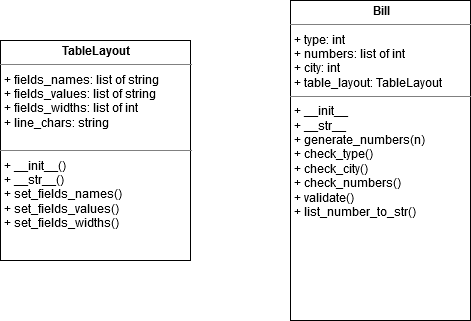

The diagram above was exported from draw.io. Its source (the exported page's mxGraphModel, read from the mxfile embedded in the PNG):
<mxGraphModel dx="868" dy="489" grid="1" gridSize="10" guides="1" tooltips="1" connect="1" arrows="1" fold="1" page="1" pageScale="1" pageWidth="827" pageHeight="1169" math="0" shadow="0">
  <root>
    <mxCell id="WIyWlLk6GJQsqaUBKTNV-0" />
    <mxCell id="WIyWlLk6GJQsqaUBKTNV-1" parent="WIyWlLk6GJQsqaUBKTNV-0" />
    <mxCell id="1Jr1uI002Tn2jnjsDHXW-12" value="&lt;p style=&quot;margin: 0px ; margin-top: 4px ; text-align: center&quot;&gt;&lt;b&gt;Bill&lt;/b&gt;&lt;/p&gt;&lt;hr size=&quot;1&quot;&gt;&lt;p style=&quot;margin: 0px ; margin-left: 4px&quot;&gt;+ type: int&lt;/p&gt;&lt;p style=&quot;margin: 0px ; margin-left: 4px&quot;&gt;+ numbers: list of int&lt;/p&gt;&lt;p style=&quot;margin: 0px ; margin-left: 4px&quot;&gt;+ city: int&lt;br&gt;&lt;/p&gt;&lt;p style=&quot;margin: 0px ; margin-left: 4px&quot;&gt;+ table_layout: TableLayout&lt;br&gt;&lt;/p&gt;&lt;hr size=&quot;1&quot;&gt;&lt;p style=&quot;margin: 0px ; margin-left: 4px&quot;&gt;+ __init__&lt;/p&gt;&lt;p style=&quot;margin: 0px ; margin-left: 4px&quot;&gt;+ __str__&lt;br&gt;&lt;/p&gt;&lt;p style=&quot;margin: 0px ; margin-left: 4px&quot;&gt;+ generate_numbers(n)&lt;/p&gt;&lt;p style=&quot;margin: 0px ; margin-left: 4px&quot;&gt;+ check_type()&lt;/p&gt;&lt;p style=&quot;margin: 0px ; margin-left: 4px&quot;&gt;+ check_city()&lt;/p&gt;&lt;p style=&quot;margin: 0px ; margin-left: 4px&quot;&gt;+ check_numbers()&lt;/p&gt;&lt;p style=&quot;margin: 0px ; margin-left: 4px&quot;&gt;+ validate()&lt;/p&gt;&lt;p style=&quot;margin: 0px ; margin-left: 4px&quot;&gt;+ list_number_to_str()&lt;br&gt;&lt;/p&gt;&lt;p style=&quot;margin: 0px ; margin-left: 4px&quot;&gt;&lt;br&gt;&lt;/p&gt;" style="verticalAlign=top;align=left;overflow=fill;fontSize=12;fontFamily=Helvetica;html=1;" parent="WIyWlLk6GJQsqaUBKTNV-1" vertex="1">
      <mxGeometry x="500" y="240" width="180" height="320" as="geometry" />
    </mxCell>
    <mxCell id="1Jr1uI002Tn2jnjsDHXW-13" value="&lt;p style=&quot;margin: 0px ; margin-top: 4px ; text-align: center&quot;&gt;&lt;b&gt;TableLayout&lt;/b&gt;&lt;/p&gt;&lt;hr size=&quot;1&quot;&gt;&lt;p style=&quot;margin: 0px ; margin-left: 4px&quot;&gt;+ fields_names: list of string&lt;/p&gt;&lt;p style=&quot;margin: 0px ; margin-left: 4px&quot;&gt;+ fields_values: list of string&lt;/p&gt;&lt;p style=&quot;margin: 0px ; margin-left: 4px&quot;&gt;+ fields_widths: list of int&lt;/p&gt;&lt;p style=&quot;margin: 0px ; margin-left: 4px&quot;&gt;+ line_chars: string&lt;br&gt;&lt;/p&gt;&lt;p style=&quot;margin: 0px ; margin-left: 4px&quot;&gt;&lt;br&gt;&lt;/p&gt;&lt;hr size=&quot;1&quot;&gt;&lt;p style=&quot;margin: 0px ; margin-left: 4px&quot;&gt;+ __init__()&lt;/p&gt;&lt;p style=&quot;margin: 0px ; margin-left: 4px&quot;&gt;+ __str__() &lt;br&gt;&lt;/p&gt;&lt;p style=&quot;margin: 0px ; margin-left: 4px&quot;&gt;+ set_fields_names()&lt;/p&gt;&lt;p style=&quot;margin: 0px ; margin-left: 4px&quot;&gt;+ set_fields_values()&lt;/p&gt;&lt;p style=&quot;margin: 0px ; margin-left: 4px&quot;&gt;+ set_fields_widths()&lt;/p&gt;&lt;p style=&quot;margin: 0px ; margin-left: 4px&quot;&gt;&lt;br&gt;&lt;/p&gt;" style="verticalAlign=top;align=left;overflow=fill;fontSize=12;fontFamily=Helvetica;html=1;" parent="WIyWlLk6GJQsqaUBKTNV-1" vertex="1">
      <mxGeometry x="210" y="280" width="190" height="220" as="geometry" />
    </mxCell>
  </root>
</mxGraphModel>